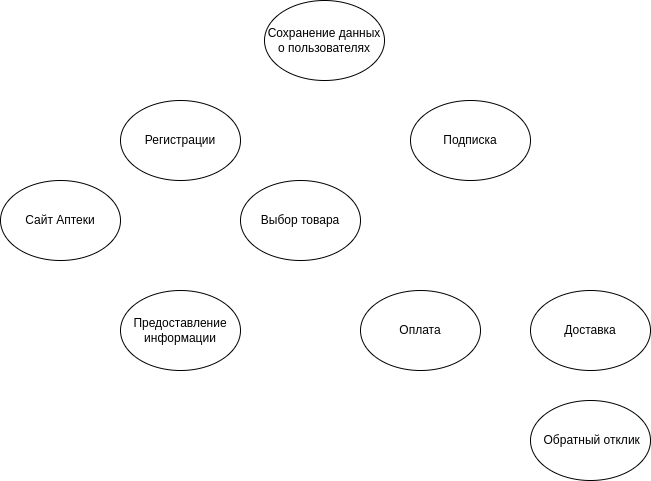

The diagram above was exported from draw.io. Its source (the exported page's mxGraphModel, read from the mxfile embedded in the PNG):
<mxGraphModel dx="1386" dy="804" grid="1" gridSize="10" guides="1" tooltips="1" connect="1" arrows="1" fold="1" page="1" pageScale="1" pageWidth="827" pageHeight="1169" math="0" shadow="0">
  <root>
    <object label="" Пользователь="" id="0">
      <mxCell />
    </object>
    <mxCell id="1" parent="0" />
    <mxCell id="dsOijeDjfxRY5begqVs9-5" value="Выбор товара" style="ellipse;whiteSpace=wrap;html=1;fillColor=default;" parent="1" vertex="1">
      <mxGeometry x="270" y="300" width="120" height="80" as="geometry" />
    </mxCell>
    <mxCell id="dsOijeDjfxRY5begqVs9-8" value="Регистрации" style="ellipse;whiteSpace=wrap;html=1;fillColor=default;" parent="1" vertex="1">
      <mxGeometry x="150" y="220" width="120" height="80" as="geometry" />
    </mxCell>
    <mxCell id="dsOijeDjfxRY5begqVs9-9" value="&amp;nbsp;Обратный отклик" style="ellipse;whiteSpace=wrap;html=1;fillColor=default;" parent="1" vertex="1">
      <mxGeometry x="560" y="520" width="120" height="80" as="geometry" />
    </mxCell>
    <mxCell id="dsOijeDjfxRY5begqVs9-10" value="Подписка" style="ellipse;whiteSpace=wrap;html=1;fillColor=default;" parent="1" vertex="1">
      <mxGeometry x="440" y="220" width="120" height="80" as="geometry" />
    </mxCell>
    <mxCell id="dsOijeDjfxRY5begqVs9-11" value="Предоставление информации" style="ellipse;whiteSpace=wrap;html=1;fillColor=default;" parent="1" vertex="1">
      <mxGeometry x="150" y="410" width="120" height="80" as="geometry" />
    </mxCell>
    <mxCell id="dsOijeDjfxRY5begqVs9-12" value="Сохранение данных о пользователях" style="ellipse;whiteSpace=wrap;html=1;fillColor=default;" parent="1" vertex="1">
      <mxGeometry x="294" y="120" width="120" height="80" as="geometry" />
    </mxCell>
    <mxCell id="dsOijeDjfxRY5begqVs9-13" value="Оплата" style="ellipse;whiteSpace=wrap;html=1;fillColor=default;" parent="1" vertex="1">
      <mxGeometry x="390" y="410" width="120" height="80" as="geometry" />
    </mxCell>
    <mxCell id="iQarovxCum5-Cl05ZG5u-5" value="Доставка" style="ellipse;whiteSpace=wrap;html=1;" parent="1" vertex="1">
      <mxGeometry x="560" y="410" width="120" height="80" as="geometry" />
    </mxCell>
    <mxCell id="h1ttgkl6Gh1L3WEaR8Yx-1" value="Сайт Аптеки" style="ellipse;whiteSpace=wrap;html=1;" vertex="1" parent="1">
      <mxGeometry x="30" y="300" width="120" height="80" as="geometry" />
    </mxCell>
  </root>
</mxGraphModel>